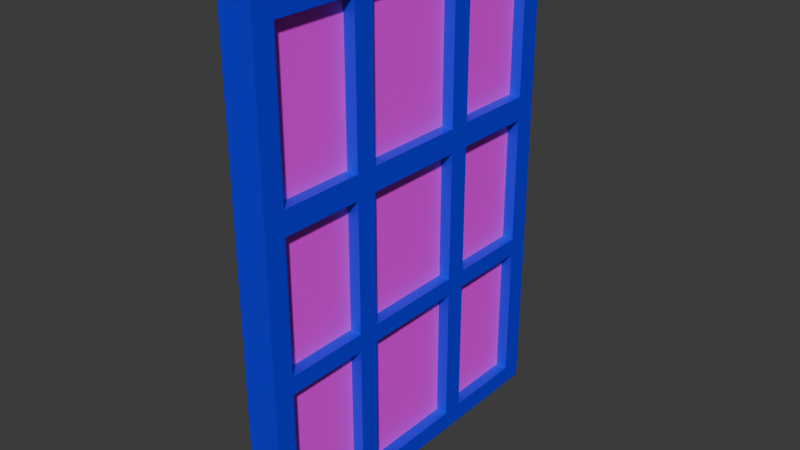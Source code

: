 # Source: untitled.blend  (saved by Blender 4.3.32; exported with 4.5.12 LTS)
import bpy
from mathutils import Matrix  # noqa: F401  (used for matrix-valued properties, if any)

bpy.ops.wm.read_factory_settings(use_empty=True)
scene = bpy.context.scene
scene.name = 'Scene'

# ---- collections
col_collection = bpy.data.collections.new('Collection'); scene.collection.children.link(col_collection)

# ---- images (referenced by path relative to the original .blend; pixels are not part of the script)
import os
ASSET_DIR = os.environ.get("B2B_ASSET_DIR", "")  # directory of the original .blend (textures are referenced by path, not embedded)
HERE = os.path.dirname(os.path.abspath(__file__))  # packed textures are extracted next to this script under _unpacked/

def load_image(name, relpath, width, height, colorspace="sRGB"):
    """Load a texture the original file referenced (path relative to the .blend, or extracted next to this script)."""
    p = next((c for c in (os.path.join(HERE, relpath), os.path.join(ASSET_DIR, relpath)) if relpath and os.path.exists(c)), "")
    if p:
        img = bpy.data.images.load(p, check_existing=True)
        img.name = name
    else:  # same state as the original file: an image datablock whose file is absent (Cycles renders it pink)
        img = bpy.data.images.new(name, width, height)
        img.source = "FILE"
        img.filepath = "//" + (relpath or name)
    img.colorspace_settings.name = colorspace
    return img
img_untitled = load_image('Untitled', '', 1024, 1024, 'sRGB')

# ---- materials (node trees are filled in below, after node groups)
mat_material_001 = bpy.data.materials.new('Material.001')
mat_supports = bpy.data.materials.new('supports')

# ---- material node trees
mat_material_001.use_nodes = True; mat_material_001.node_tree.nodes.clear()
_N = mat_material_001.node_tree.nodes; _L = mat_material_001.node_tree.links
n0 = _N.new('ShaderNodeBsdfPrincipled'); n0.name = 'Principled BSDF'; n0.location = (10, 300)
n1 = _N.new('ShaderNodeOutputMaterial'); n1.name = 'Material Output'; n1.location = (300, 300)
n2 = _N.new('ShaderNodeTexImage'); n2.name = 'Image Texture'; n2.location = (-384, 236)
n2.image = img_untitled
_L.new(n0.outputs[0], n1.inputs[0])
_L.new(n2.outputs[0], n0.inputs[0])
n1.is_active_output = True
mat_supports.use_nodes = True; mat_supports.node_tree.nodes.clear()
_N = mat_supports.node_tree.nodes; _L = mat_supports.node_tree.links
n0 = _N.new('ShaderNodeBsdfPrincipled'); n0.name = 'Principled BSDF'; n0.location = (10, 300)
n0.inputs[0].default_value = (0.002084, 0.0, 0.8001, 1.0)
n1 = _N.new('ShaderNodeOutputMaterial'); n1.name = 'Material Output'; n1.location = (300, 300)
_L.new(n0.outputs[0], n1.inputs[0])
n1.is_active_output = True

# ---- world
world_world = bpy.data.worlds.new('World'); scene.world = world_world
world_world.use_nodes = True; world_world.node_tree.nodes.clear()
_N = world_world.node_tree.nodes; _L = world_world.node_tree.links
n0 = _N.new('ShaderNodeOutputWorld'); n0.name = 'World Output'; n0.location = (300, 300)
n1 = _N.new('ShaderNodeBackground'); n1.name = 'Background'; n1.location = (10, 300)
n1.inputs[0].default_value = (0.05088, 0.05088, 0.05088, 1.0)
_L.new(n1.outputs[0], n0.inputs[0])
n0.is_active_output = True
world_world.color = (0.05088, 0.05088, 0.05088)
world_world.sun_shadow_jitter_overblur = 0.0

# ---- meshes
me_plane = bpy.data.meshes.new('Plane')
me_plane.from_pydata([(-0.09503, -1.0, 0.0), (0.09503, -1.0, 0.0), (-0.09503, 1.0, 0.0), (0.09503, 1.0, 0.0), (-0.09503, -1.0, 0.1063), (0.09503, -1.0, 0.1063), (-0.09503, 1.0, 0.1063), (0.09503, 1.0, 0.1063), (-0.09503, 0.8824, 0.0), (-0.09503, 0.4118, 0.0), (-0.09503, 0.2941, 0.0), (-0.09503, -0.2941, 0.0), (-0.09503, -0.4118, 0.0), (-0.09503, -0.8824, 0.0), (0.09503, -0.8824, 0.0), (0.09503, -0.4118, 0.0), (0.09503, -0.2941, 0.0), (0.09503, 0.2941, 0.0), (0.09503, 0.4118, 0.0), (0.09503, 0.8824, 0.0), (-0.09503, 0.8824, 0.1063), (-0.09503, 0.4118, 0.1063), (-0.09503, 0.2941, 0.1063), (-0.09503, -0.2941, 0.1063), (-0.09503, -0.4118, 0.1063), (-0.09503, -0.8824, 0.1063), (0.09503, -0.8824, 0.1063), (0.09503, -0.4118, 0.1063), (0.09503, -0.2941, 0.1063), (0.09503, 0.2941, 0.1063), (0.09503, 0.4118, 0.1063), (0.09503, 0.8824, 0.1063), (-0.09503, -1.0, 0.885), (0.09503, -1.0, 0.885), (-0.09503, 1.0, 0.885), (0.09503, 1.0, 0.885), (-0.09503, 0.8824, 0.885), (-0.09503, 0.4118, 0.885), (-0.09503, 0.2941, 0.885), (-0.09503, -0.2941, 0.885), (-0.09503, -0.4118, 0.885), (-0.09503, -0.8824, 0.885), (0.09503, -0.8824, 0.885), (0.09503, -0.4118, 0.885), (0.09503, -0.2941, 0.885), (0.09503, 0.2941, 0.885), (0.09503, 0.4118, 0.885), (0.09503, 0.8824, 0.885), (-0.09503, -1.0, 0.9845), (0.09503, -1.0, 0.9845), (-0.09503, 1.0, 0.9845), (0.09503, 1.0, 0.9845), (-0.09503, 0.8824, 0.9845), (-0.09503, 0.4118, 0.9845), (-0.09503, 0.2941, 0.9845), (-0.09503, -0.2941, 0.9845), (-0.09503, -0.4118, 0.9845), (-0.09503, -0.8824, 0.9845), (0.09503, -0.8824, 0.9845), (0.09503, -0.4118, 0.9845), (0.09503, -0.2941, 0.9845), (0.09503, 0.2941, 0.9845), (0.09503, 0.4118, 0.9845), (0.09503, 0.8824, 0.9845), (-0.09503, -0.8824, 1.708), (-0.09503, -1.0, 1.708), (0.09503, -1.0, 1.708), (0.09503, 0.8824, 1.708), (0.09503, 1.0, 1.708), (-0.09503, 1.0, 1.708), (-0.09503, 0.8824, 1.708), (-0.09503, 0.4118, 1.708), (-0.09503, 0.2941, 1.708), (-0.09503, -0.2941, 1.708), (-0.09503, -0.4118, 1.708), (0.09503, -0.8824, 1.708), (0.09503, -0.4118, 1.708), (0.09503, -0.2941, 1.708), (0.09503, 0.2941, 1.708), (0.09503, 0.4118, 1.708), (-0.09503, -0.8824, 1.841), (-0.09503, -1.0, 1.841), (0.09503, -1.0, 1.841), (0.09503, 0.8824, 1.841), (0.09503, 1.0, 1.841), (-0.09503, 1.0, 1.841), (-0.09503, 0.8824, 1.841), (-0.09503, 0.4118, 1.841), (-0.09503, 0.2941, 1.841), (-0.09503, -0.2941, 1.841), (-0.09503, -0.4118, 1.841), (0.09503, -0.8824, 1.841), (0.09503, -0.4118, 1.841), (0.09503, -0.2941, 1.841), (0.09503, 0.2941, 1.841), (0.09503, 0.4118, 1.841), (-0.09503, -0.8824, 2.669), (-0.09503, -1.0, 2.669), (0.09503, -1.0, 2.669), (0.09503, 0.8824, 2.669), (0.09503, 1.0, 2.669), (-0.09503, 1.0, 2.669), (-0.09503, 0.8824, 2.669), (-0.09503, 0.4118, 2.669), (-0.09503, 0.2941, 2.669), (-0.09503, -0.2941, 2.669), (-0.09503, -0.4118, 2.669), (0.09503, -0.8824, 2.669), (0.09503, -0.4118, 2.669), (0.09503, -0.2941, 2.669), (0.09503, 0.2941, 2.669), (0.09503, 0.4118, 2.669), (-0.09503, -0.8824, 2.783), (-0.09503, -1.0, 2.783), (0.09503, -1.0, 2.783), (0.09503, 0.8824, 2.783), (0.09503, 1.0, 2.783), (-0.09503, 1.0, 2.783), (-0.09503, 0.8824, 2.783), (-0.09503, 0.4118, 2.783), (-0.09503, 0.2941, 2.783), (-0.09503, -0.2941, 2.783), (-0.09503, -0.4118, 2.783), (0.09503, -0.8824, 2.783), (0.09503, -0.4118, 2.783), (0.09503, -0.2941, 2.783), (0.09503, 0.2941, 2.783), (0.09503, 0.4118, 2.783), (-0.02903, -0.9684, 2.697), (-0.02903, -0.9684, 0.0623), (-0.02903, 0.9684, 2.697), (-0.02903, 0.9684, 0.0623), (0.02903, -0.9684, 2.697), (0.02903, -0.9684, 0.0623), (0.02903, 0.9684, 2.697), (0.02903, 0.9684, 0.0623)], [], [(8, 2, 3, 19), (7, 6, 34, 35), (19, 3, 7, 31), (13, 0, 4, 25), (3, 2, 6, 7), (0, 1, 5, 4), (2, 8, 20, 6), (9, 10, 22, 21), (11, 12, 24, 23), (12, 15, 14, 13), (1, 14, 26, 5), (15, 16, 28, 27), (17, 18, 30, 29), (22, 29, 45, 38), (27, 26, 14, 15), (13, 25, 24, 12), (26, 27, 24, 25), (31, 7, 35, 47), (27, 28, 44, 43), (0, 13, 14, 1), (12, 11, 16, 15), (10, 9, 18, 17), (32, 33, 49, 48), (43, 44, 60, 59), (41, 32, 48, 57), (41, 57, 56, 40), (6, 20, 36, 34), (30, 21, 37, 46), (5, 26, 42, 33), (24, 27, 43, 40), (28, 23, 39, 44), (23, 24, 40, 39), (25, 4, 32, 41), (29, 30, 46, 45), (26, 25, 41, 42), (20, 31, 47, 36), (21, 22, 38, 37), (4, 5, 33, 32), (33, 42, 58, 49), (43, 59, 58, 42), (39, 40, 56, 55), (51, 50, 69, 68), (58, 57, 64, 75), (63, 51, 68, 67), (61, 62, 79, 78), (55, 60, 61, 54), (62, 63, 52, 53), (57, 58, 59, 56), (45, 46, 62, 61), (47, 35, 51, 63), (45, 61, 60, 44), (35, 34, 50, 51), (39, 55, 54, 38), (34, 36, 52, 50), (47, 63, 62, 46), (37, 38, 54, 53), (37, 53, 52, 36), (71, 87, 86, 70), (68, 69, 85, 84), (67, 83, 95, 79), (67, 68, 84, 83), (56, 59, 76, 74), (50, 52, 70, 69), (60, 55, 73, 77), (53, 54, 72, 71), (54, 61, 78, 72), (55, 56, 74, 73), (62, 53, 71, 79), (49, 58, 75, 66), (57, 48, 65, 64), (52, 63, 67, 70), (59, 60, 77, 76), (48, 49, 66, 65), (78, 79, 95, 94), (65, 66, 82, 81), (76, 77, 93, 92), (92, 93, 109, 108), (86, 83, 99, 102), (80, 81, 97, 96), (82, 91, 107, 98), (83, 86, 87, 95), (89, 93, 94, 88), (80, 91, 92, 90), (69, 70, 86, 85), (78, 94, 93, 77), (71, 72, 88, 87), (73, 89, 88, 72), (73, 74, 90, 89), (76, 92, 91, 75), (66, 75, 91, 82), (64, 80, 90, 74), (64, 65, 81, 80), (97, 98, 114, 113), (108, 109, 125, 124), (96, 97, 113, 112), (96, 112, 122, 106), (81, 82, 98, 97), (94, 95, 111, 110), (83, 84, 100, 99), (91, 80, 96, 107), (84, 85, 101, 100), (90, 92, 108, 106), (85, 86, 102, 101), (93, 89, 105, 109), (87, 88, 104, 103), (88, 94, 110, 104), (89, 90, 106, 105), (95, 87, 103, 111), (98, 107, 123, 114), (108, 124, 123, 107), (105, 106, 122, 121), (118, 115, 116, 117), (113, 114, 123, 112), (122, 124, 125, 121), (120, 126, 127, 119), (115, 118, 119, 127), (121, 125, 126, 120), (112, 123, 124, 122), (110, 111, 127, 126), (99, 100, 116, 115), (99, 115, 127, 111), (100, 101, 117, 116), (103, 119, 118, 102), (101, 102, 118, 117), (110, 126, 125, 109), (103, 104, 120, 119), (105, 121, 120, 104), (23, 28, 29, 22), (28, 16, 17, 29), (16, 11, 10, 17), (11, 23, 22, 10), (21, 30, 31, 20), (30, 18, 19, 31), (18, 9, 8, 19), (9, 21, 20, 8), (128, 130, 131, 129), (132, 133, 135, 134), (130, 128, 132, 134), (131, 130, 134, 135), (128, 129, 133, 132), (129, 131, 135, 133)])
me_plane.polygons.foreach_set('material_index', [1, 1, 1, 1, 1, 1, 1, 1, 1, 1, 1, 1, 1, 1, 1, 1, 1, 1, 1, 1, 1, 1, 1, 1, 1, 1, 1, 1, 1, 1, 1, 1, 1, 1, 1, 1, 1, 1, 1, 1, 1, 1, 1, 1, 1, 1, 1, 1, 1, 1, 1, 1, 1, 1, 1, 1, 1, 1, 1, 1, 1, 1, 1, 1, 1, 1, 1, 1, 1, 1, 1, 1, 1, 1, 1, 1, 1, 1, 1, 1, 1, 1, 1, 1, 1, 1, 1, 1, 1, 1, 1, 1, 1, 1, 1, 1, 1, 1, 1, 1, 1, 1, 1, 1, 1, 1, 1, 1, 1, 1, 1, 1, 1, 1, 1, 1, 1, 1, 1, 1, 1, 1, 1, 1, 1, 1, 1, 1, 1, 1, 1, 1, 1, 1, 1, 0, 0, 0, 0, 0, 0])
_uv = me_plane.uv_layers.new(name='UVMap')
_uv.uv.foreach_set('vector', [0.8436, 0.3475, 0.8436, 0.3692, 0.8085, 0.3692, 0.8085, 0.3475, 0.7734, 0.4941, 0.7383, 0.4941, 0.7383, 0.3504, 0.7734, 0.3504, 0.02172, 0.5137, 0.0, 0.5137, 0.0, 0.4941, 0.02172, 0.4941, 0.3909, 0.5137, 0.3692, 0.5137, 0.3692, 0.4941, 0.3909, 0.4941, 0.7734, 0.5137, 0.7383, 0.5137, 0.7383, 0.4941, 0.7734, 0.4941, 0.8085, 0.5137, 0.7734, 0.5137, 0.7734, 0.4941, 0.8085, 0.4941, 0.7383, 0.5137, 0.7166, 0.5137, 0.7166, 0.4941, 0.7383, 0.4941, 0.6298, 0.5137, 0.608, 0.5137, 0.608, 0.4941, 0.6298, 0.4941, 0.4995, 0.5137, 0.4778, 0.5137, 0.4778, 0.4941, 0.4995, 0.4941, 0.8436, 0.1086, 0.8085, 0.1086, 0.8085, 0.02172, 0.8436, 0.02172, 0.3692, 0.5137, 0.3475, 0.5137, 0.3475, 0.4941, 0.3692, 0.4941, 0.2606, 0.5137, 0.2389, 0.5137, 0.2389, 0.4941, 0.2606, 0.4941, 0.1303, 0.5137, 0.1086, 0.5137, 0.1086, 0.4941, 0.1303, 0.4941, 0.8436, 0.8821, 0.8085, 0.8821, 0.8085, 0.7383, 0.8436, 0.7383, 0.2606, 0.4941, 0.3475, 0.4941, 0.3475, 0.5137, 0.2606, 0.5137, 0.3909, 0.5137, 0.3909, 0.4941, 0.4778, 0.4941, 0.4778, 0.5137, 0.9489, 0.1437, 0.9489, 0.2306, 0.9138, 0.2306, 0.9138, 0.1437, 0.02172, 0.4941, 0.0, 0.4941, 0.0, 0.3504, 0.02172, 0.3504, 0.2606, 0.4941, 0.2389, 0.4941, 0.2389, 0.3504, 0.2606, 0.3504, 0.8436, 0.0, 0.8436, 0.02172, 0.8085, 0.02172, 0.8085, 0.0, 0.8436, 0.1086, 0.8436, 0.1303, 0.8085, 0.1303, 0.8085, 0.1086, 0.8436, 0.2389, 0.8436, 0.2606, 0.8085, 0.2606, 0.8085, 0.2389, 0.8085, 0.3504, 0.7734, 0.3504, 0.7734, 0.332, 0.8085, 0.332, 0.2606, 0.3504, 0.2389, 0.3504, 0.2389, 0.332, 0.2606, 0.332, 0.3909, 0.3504, 0.3692, 0.3504, 0.3692, 0.332, 0.3909, 0.332, 0.3909, 0.3504, 0.3909, 0.332, 0.4778, 0.332, 0.4778, 0.3504, 0.7383, 0.4941, 0.7166, 0.4941, 0.7166, 0.3504, 0.7383, 0.3504, 0.9001, 0.4495, 0.865, 0.4495, 0.865, 0.3057, 0.9001, 0.3057, 0.3692, 0.4941, 0.3475, 0.4941, 0.3475, 0.3504, 0.3692, 0.3504, 0.9001, 0.5932, 0.865, 0.5932, 0.865, 0.4495, 0.9001, 0.4495, 0.9001, 0.7369, 0.865, 0.7369, 0.865, 0.5932, 0.9001, 0.5932, 0.4995, 0.4941, 0.4778, 0.4941, 0.4778, 0.3504, 0.4995, 0.3504, 0.3909, 0.4941, 0.3692, 0.4941, 0.3692, 0.3504, 0.3909, 0.3504, 0.1303, 0.4941, 0.1086, 0.4941, 0.1086, 0.3504, 0.1303, 0.3504, 0.9001, 0.8807, 0.865, 0.8807, 0.865, 0.7369, 0.9001, 0.7369, 0.9138, 0.1437, 0.8787, 0.1437, 0.8787, 0.0, 0.9138, 0.0, 0.6298, 0.4941, 0.608, 0.4941, 0.608, 0.3504, 0.6298, 0.3504, 0.8085, 0.4941, 0.7734, 0.4941, 0.7734, 0.3504, 0.8085, 0.3504, 0.3692, 0.3504, 0.3475, 0.3504, 0.3475, 0.332, 0.3692, 0.332, 0.2606, 0.3504, 0.2606, 0.332, 0.3475, 0.332, 0.3475, 0.3504, 0.4995, 0.3504, 0.4778, 0.3504, 0.4778, 0.332, 0.4995, 0.332, 0.7734, 0.332, 0.7383, 0.332, 0.7383, 0.1985, 0.7734, 0.1985, 0.9138, 0.2772, 0.8787, 0.2772, 0.8787, 0.1437, 0.9138, 0.1437, 0.02172, 0.332, 0.0, 0.332, 0.0, 0.1985, 0.02172, 0.1985, 0.1303, 0.332, 0.1086, 0.332, 0.1086, 0.1985, 0.1303, 0.1985, 0.7383, 0.8195, 0.7734, 0.8195, 0.7734, 0.928, 0.7383, 0.928, 0.9001, 0.8807, 0.9001, 0.9675, 0.865, 0.9675, 0.865, 0.8807, 0.8085, 0.8821, 0.8436, 0.8821, 0.8436, 0.9689, 0.8085, 0.9689, 0.1303, 0.3504, 0.1086, 0.3504, 0.1086, 0.332, 0.1303, 0.332, 0.02172, 0.3504, 0.0, 0.3504, 0.0, 0.332, 0.02172, 0.332, 0.1303, 0.3504, 0.1303, 0.332, 0.2389, 0.332, 0.2389, 0.3504, 0.7734, 0.3504, 0.7383, 0.3504, 0.7383, 0.332, 0.7734, 0.332, 0.4995, 0.3504, 0.4995, 0.332, 0.608, 0.332, 0.608, 0.3504, 0.7383, 0.3504, 0.7166, 0.3504, 0.7166, 0.332, 0.7383, 0.332, 0.02172, 0.3504, 0.02172, 0.332, 0.1086, 0.332, 0.1086, 0.3504, 0.6298, 0.3504, 0.608, 0.3504, 0.608, 0.332, 0.6298, 0.332, 0.6298, 0.3504, 0.6298, 0.332, 0.7166, 0.332, 0.7166, 0.3504, 0.6298, 0.1985, 0.6298, 0.174, 0.7166, 0.174, 0.7166, 0.1985, 0.7734, 0.1985, 0.7383, 0.1985, 0.7383, 0.174, 0.7734, 0.174, 0.02172, 0.1985, 0.02172, 0.174, 0.1086, 0.174, 0.1086, 0.1985, 0.02172, 0.1985, 0.0, 0.1985, 0.0, 0.174, 0.02172, 0.174, 0.9352, 0.4392, 0.9001, 0.4392, 0.9001, 0.3057, 0.9352, 0.3057, 0.7383, 0.332, 0.7166, 0.332, 0.7166, 0.1985, 0.7383, 0.1985, 0.9352, 0.5727, 0.9001, 0.5727, 0.9001, 0.4392, 0.9352, 0.4392, 0.6298, 0.332, 0.608, 0.332, 0.608, 0.1985, 0.6298, 0.1985, 0.9352, 0.7062, 0.9001, 0.7062, 0.9001, 0.5727, 0.9352, 0.5727, 0.4995, 0.332, 0.4778, 0.332, 0.4778, 0.1985, 0.4995, 0.1985, 0.9352, 0.8397, 0.9001, 0.8397, 0.9001, 0.7062, 0.9352, 0.7062, 0.3692, 0.332, 0.3475, 0.332, 0.3475, 0.1985, 0.3692, 0.1985, 0.3909, 0.332, 0.3692, 0.332, 0.3692, 0.1985, 0.3909, 0.1985, 0.9489, 0.1335, 0.9138, 0.1335, 0.9138, 0.0, 0.9489, 0.0, 0.2606, 0.332, 0.2389, 0.332, 0.2389, 0.1985, 0.2606, 0.1985, 0.8085, 0.332, 0.7734, 0.332, 0.7734, 0.1985, 0.8085, 0.1985, 0.1303, 0.1985, 0.1086, 0.1985, 0.1086, 0.174, 0.1303, 0.174, 0.8085, 0.1985, 0.7734, 0.1985, 0.7734, 0.174, 0.8085, 0.174, 0.2606, 0.1985, 0.2389, 0.1985, 0.2389, 0.174, 0.2606, 0.174, 0.2606, 0.174, 0.2389, 0.174, 0.2389, 0.0211, 0.2606, 0.0211, 0.8085, 0.6666, 0.7734, 0.6666, 0.7734, 0.5137, 0.8085, 0.5137, 0.3909, 0.174, 0.3692, 0.174, 0.3692, 0.0211, 0.3909, 0.0211, 0.3692, 0.174, 0.3475, 0.174, 0.3475, 0.0211, 0.3692, 0.0211, 0.9703, 0.3926, 0.9352, 0.3926, 0.9352, 0.3057, 0.9703, 0.3057, 0.7734, 0.8195, 0.8085, 0.8195, 0.8085, 0.928, 0.7734, 0.928, 0.9352, 0.3926, 0.9703, 0.3926, 0.9703, 0.4795, 0.9352, 0.4795, 0.7383, 0.1985, 0.7166, 0.1985, 0.7166, 0.174, 0.7383, 0.174, 0.1303, 0.1985, 0.1303, 0.174, 0.2389, 0.174, 0.2389, 0.1985, 0.6298, 0.1985, 0.608, 0.1985, 0.608, 0.174, 0.6298, 0.174, 0.4995, 0.1985, 0.4995, 0.174, 0.608, 0.174, 0.608, 0.1985, 0.4995, 0.1985, 0.4778, 0.1985, 0.4778, 0.174, 0.4995, 0.174, 0.2606, 0.1985, 0.2606, 0.174, 0.3475, 0.174, 0.3475, 0.1985, 0.3692, 0.1985, 0.3475, 0.1985, 0.3475, 0.174, 0.3692, 0.174, 0.3909, 0.1985, 0.3909, 0.174, 0.4778, 0.174, 0.4778, 0.1985, 0.3909, 0.1985, 0.3692, 0.1985, 0.3692, 0.174, 0.3909, 0.174, 0.8085, 0.0211, 0.7734, 0.0211, 0.7734, 0.0, 0.8085, 0.0, 0.2606, 0.0211, 0.2389, 0.0211, 0.2389, 0.0, 0.2606, 0.0, 0.3909, 0.0211, 0.3692, 0.0211, 0.3692, 0.0, 0.3909, 0.0, 0.3909, 0.0211, 0.3909, 0.0, 0.4778, 0.0, 0.4778, 0.0211, 0.8085, 0.174, 0.7734, 0.174, 0.7734, 0.0211, 0.8085, 0.0211, 0.1303, 0.174, 0.1086, 0.174, 0.1086, 0.0211, 0.1303, 0.0211, 0.02172, 0.174, 0.0, 0.174, 0.0, 0.0211, 0.02172, 0.0211, 0.7734, 0.6666, 0.7383, 0.6666, 0.7383, 0.5137, 0.7734, 0.5137, 0.7734, 0.174, 0.7383, 0.174, 0.7383, 0.0211, 0.7734, 0.0211, 0.7734, 0.8195, 0.7383, 0.8195, 0.7383, 0.6666, 0.7734, 0.6666, 0.7383, 0.174, 0.7166, 0.174, 0.7166, 0.0211, 0.7383, 0.0211, 0.8085, 0.8195, 0.7734, 0.8195, 0.7734, 0.6666, 0.8085, 0.6666, 0.6298, 0.174, 0.608, 0.174, 0.608, 0.0211, 0.6298, 0.0211, 0.8787, 0.1529, 0.8436, 0.1529, 0.8436, 0.0, 0.8787, 0.0, 0.4995, 0.174, 0.4778, 0.174, 0.4778, 0.0211, 0.4995, 0.0211, 0.8787, 0.3057, 0.8436, 0.3057, 0.8436, 0.1529, 0.8787, 0.1529, 0.3692, 0.0211, 0.3475, 0.0211, 0.3475, 0.0, 0.3692, 0.0, 0.2606, 0.0211, 0.2606, 0.0, 0.3475, 0.0, 0.3475, 0.0211, 0.4995, 0.0211, 0.4778, 0.0211, 0.4778, 0.0, 0.4995, 0.0, 0.8085, 0.7166, 0.8436, 0.7166, 0.8436, 0.7383, 0.8085, 0.7383, 0.8085, 0.3692, 0.8436, 0.3692, 0.8436, 0.3909, 0.8085, 0.3909, 0.8085, 0.4778, 0.8436, 0.4778, 0.8436, 0.4995, 0.8085, 0.4995, 0.8085, 0.608, 0.8436, 0.608, 0.8436, 0.6298, 0.8085, 0.6298, 0.8436, 0.7166, 0.8085, 0.7166, 0.8085, 0.6298, 0.8436, 0.6298, 0.8085, 0.4995, 0.8436, 0.4995, 0.8436, 0.608, 0.8085, 0.608, 0.8085, 0.3909, 0.8436, 0.3909, 0.8436, 0.4778, 0.8085, 0.4778, 0.1303, 0.0211, 0.1086, 0.0211, 0.1086, 0.0, 0.1303, 0.0, 0.02172, 0.0211, 0.0, 0.0211, 0.0, 0.0, 0.02172, 0.0, 0.02172, 0.0211, 0.02172, 0.0, 0.1086, 0.0, 0.1086, 0.0211, 0.7734, 0.0211, 0.7383, 0.0211, 0.7383, 0.0, 0.7734, 0.0, 0.6298, 0.0211, 0.6298, 0.0, 0.7166, 0.0, 0.7166, 0.0211, 0.7383, 0.0211, 0.7166, 0.0211, 0.7166, 0.0, 0.7383, 0.0, 0.1303, 0.0211, 0.1303, 0.0, 0.2389, 0.0, 0.2389, 0.0211, 0.6298, 0.0211, 0.608, 0.0211, 0.608, 0.0, 0.6298, 0.0, 0.4995, 0.0211, 0.4995, 0.0, 0.608, 0.0, 0.608, 0.0211, 0.9001, 0.8397, 0.9352, 0.8397, 0.9352, 0.9482, 0.9001, 0.9482, 0.2389, 0.4941, 0.2389, 0.5137, 0.1303, 0.5137, 0.1303, 0.4941, 0.8085, 0.1303, 0.8436, 0.1303, 0.8436, 0.2389, 0.8085, 0.2389, 0.4995, 0.5137, 0.4995, 0.4941, 0.608, 0.4941, 0.608, 0.5137, 0.9352, 0.4795, 0.9703, 0.4795, 0.9703, 0.5663, 0.9352, 0.5663, 0.1086, 0.4941, 0.1086, 0.5137, 0.02172, 0.5137, 0.02172, 0.4941, 0.8085, 0.2606, 0.8436, 0.2606, 0.8436, 0.3475, 0.8085, 0.3475, 0.6298, 0.5137, 0.6298, 0.4941, 0.7166, 0.4941, 0.7166, 0.5137, 0.0, 0.5137, 0.3575, 0.5137, 0.3575, 1.0, 0.0, 1.0, 0.715, 0.5137, 0.715, 1.0, 0.3575, 1.0, 0.3575, 0.5137, 0.7276, 0.8712, 0.7276, 0.5137, 0.7383, 0.5137, 0.7383, 0.8712, 0.8436, 0.792, 0.8436, 0.3057, 0.8543, 0.3057, 0.8543, 0.792, 0.865, 0.3057, 0.865, 0.792, 0.8543, 0.792, 0.8543, 0.3057, 0.7276, 0.5137, 0.7276, 0.8712, 0.7169, 0.8712, 0.7169, 0.5137])
me_plane.materials.append(mat_material_001)
me_plane.materials.append(mat_supports)
me_plane.update()

# ---- objects
ob_plane = bpy.data.objects.new('Plane', me_plane)

# ---- transforms, parenting, visibility, modifiers, constraints
ob_plane.location = (0.0, 0.0, 0.0)

# ---- collection membership
col_collection.objects.link(ob_plane)

# ---- scene / render settings (as saved in the file)
scene.frame_start = 1; scene.frame_end = 250; scene.frame_set(1)
scene.render.engine = 'BLENDER_EEVEE_NEXT'
bpy.context.view_layer.update()

# ---- added for rendering (the .blend has no active camera and no usable light): camera, sun
cam_auto = bpy.data.cameras.new('AutoCamera')
cam_auto.lens = 50.0
cam_auto.sensor_width = 36.0
cam_auto.clip_end = 1000.0
ob_auto_camera = bpy.data.objects.new('AutoCamera', cam_auto)
scene.collection.objects.link(ob_auto_camera)
ob_auto_camera.location = (3.17579, -3.81095, 3.93218)
ob_auto_camera.rotation_euler = (1.09748, -7.21219e-08, 0.694738)
scene.camera = ob_auto_camera
light_auto_sun = bpy.data.lights.new('AutoSun', 'SUN')
light_auto_sun.energy = 3.0
light_auto_sun.angle = 0.0523599
ob_auto_sun = bpy.data.objects.new('AutoSun', light_auto_sun)
scene.collection.objects.link(ob_auto_sun)
ob_auto_sun.rotation_euler = (0.872665, 0.174533, 0.523599)
bpy.context.view_layer.update()
